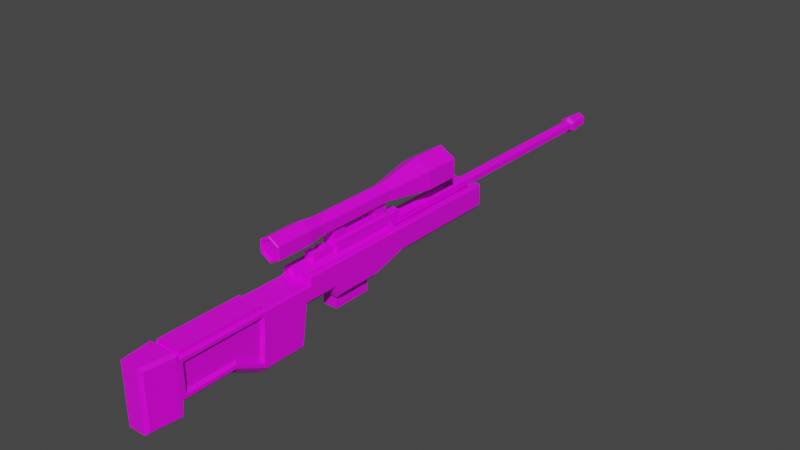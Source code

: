 # Source: Sniper.blend  (saved by Blender 2.91.10; exported with 4.5.12 LTS)
import bpy
from mathutils import Matrix  # noqa: F401  (used for matrix-valued properties, if any)

bpy.ops.wm.read_factory_settings(use_empty=True)
scene = bpy.context.scene
scene.name = 'Scene'

# ---- collections
col_collection = bpy.data.collections.new('Collection'); scene.collection.children.link(col_collection)

# ---- images (referenced by path relative to the original .blend; pixels are not part of the script)
import os
ASSET_DIR = os.environ.get("B2B_ASSET_DIR", "")  # directory of the original .blend (textures are referenced by path, not embedded)
HERE = os.path.dirname(os.path.abspath(__file__))  # packed textures are extracted next to this script under _unpacked/

def load_image(name, relpath, width, height, colorspace="sRGB"):
    """Load a texture the original file referenced (path relative to the .blend, or extracted next to this script)."""
    p = next((c for c in (os.path.join(HERE, relpath), os.path.join(ASSET_DIR, relpath)) if relpath and os.path.exists(c)), "")
    if p:
        img = bpy.data.images.load(p, check_existing=True)
        img.name = name
    else:  # same state as the original file: an image datablock whose file is absent (Cycles renders it pink)
        img = bpy.data.images.new(name, width, height)
        img.source = "FILE"
        img.filepath = "//" + (relpath or name)
    img.colorspace_settings.name = colorspace
    return img
img_green_team_png = load_image('green_team.png', 'green_team.png', 1024, 1024, 'sRGB')

# ---- materials (node trees are filled in below, after node groups)
mat_material = bpy.data.materials.new('Material')
mat_material.alpha_threshold = 0.0
mat_material.use_transparent_shadow = False
mat_material.line_color = (0.0, 0.0, 0.0, 1.0)

# ---- material node trees
mat_material.use_nodes = True; mat_material.node_tree.nodes.clear()
_N = mat_material.node_tree.nodes; _L = mat_material.node_tree.links
n0 = _N.new('ShaderNodeOutputMaterial'); n0.name = 'Material Output'; n0.location = (300, 300)
n1 = _N.new('ShaderNodeBsdfPrincipled'); n1.name = 'Principled BSDF'; n1.location = (10, 300)
n1.distribution = 'GGX'
n1.subsurface_method = 'BURLEY'
n1.inputs[2].default_value = 0.4
n1.inputs[3].default_value = 1.45
n1.inputs[27].default_value = (0.0, 0.0, 0.0, 1.0)
n1.inputs[28].default_value = 1.0
n2 = _N.new('ShaderNodeTexImage'); n2.name = 'Image Texture'; n2.location = (-280, 280)
n2.image = img_green_team_png
_L.new(n1.outputs[0], n0.inputs[0])
_L.new(n2.outputs[0], n1.inputs[0])
n0.is_active_output = True

# ---- world
world_world = bpy.data.worlds.new('World'); scene.world = world_world
world_world.use_nodes = True; world_world.node_tree.nodes.clear()
_N = world_world.node_tree.nodes; _L = world_world.node_tree.links
n0 = _N.new('ShaderNodeOutputWorld'); n0.name = 'World Output'; n0.location = (300, 300)
n1 = _N.new('ShaderNodeBackground'); n1.name = 'Background'; n1.location = (10, 300)
n1.inputs[0].default_value = (0.05088, 0.05088, 0.05088, 1.0)
_L.new(n1.outputs[0], n0.inputs[0])
n0.is_active_output = True
world_world.color = (0.05088, 0.05088, 0.05088)
world_world.use_sun_shadow = False
world_world.sun_shadow_jitter_overblur = 0.0

# ---- meshes
me_cube = bpy.data.meshes.new('Cube')
me_cube.from_pydata([(0.0, 0.8539, 0.2591), (0.0, 0.8539, 0.08346), (0.0, 1.775, 0.08346), (0.0, -0.1116, 0.2591), (0.0, -0.1116, 0.08346), (0.0, 1.775, 0.2591), (0.0, 0.527, 0.001827), (0.0, 0.5507, 0.2591), (0.0, 0.1392, 0.08346), (0.0, 0.1392, 0.2591), (0.0, 0.2057, 0.001827), (0.0, 0.182, 0.2591), (0.1262, 1.775, 0.245), (0.1262, 0.8539, 0.245), (0.0, 1.775, 0.245), (0.0, -0.1116, 0.245), (0.1262, 0.5507, 0.2228), (0.1262, 0.1392, 0.245), (0.1262, 0.182, 0.2228), (0.1022, -1.197, 0.245), (0.1262, -1.195, 0.08346), (0.0, -1.197, 0.245), (0.0, -0.1602, -0.2552), (0.0, -1.221, -0.124), (0.0993, -0.771, 0.08346), (0.08416, 0.8539, 0.08346), (0.1022, -0.771, 0.245), (0.0, -0.7912, -0.124), (0.1022, -0.5266, 0.245), (0.0, -0.5344, -0.2552), (0.1262, -0.5026, 0.08346), (0.0, -0.5026, 0.245), (0.1262, -1.244, 0.08714), (0.0, -1.244, 0.2844), (0.0, -1.244, -0.1936), (0.0, -1.485, 0.08714), (0.0, -1.485, 0.2844), (0.0, -1.485, -0.1936), (0.0, -1.221, 0.245), (0.0, -0.5266, 0.245), (0.0, -0.771, 0.2737), (0.0, -1.197, 0.2737), (0.0, -0.5266, 0.2737), (0.1022, -0.771, 0.2737), (0.1022, -1.197, 0.2737), (0.1022, -0.5266, 0.2737), (0.04208, 0.8539, 0.08346), (0.04208, 0.8539, 0.2591), (0.08416, 0.8539, 0.3053), (0.04208, -0.1116, 0.08346), (0.08416, -0.1116, 0.08346), (0.04208, 1.775, 0.2591), (0.08416, 1.775, 0.3053), (0.08416, 1.775, 0.08346), (0.04208, 1.775, 0.08346), (0.08416, -0.1116, 0.3053), (0.04208, -0.1116, 0.2591), (0.04208, -0.1602, -0.2552), (0.08416, -0.1602, -0.2297), (0.04208, 0.5507, 0.2591), (0.08416, 0.5507, 0.3053), (0.06048, 0.527, 0.001827), (0.04208, 0.527, 0.001827), (0.04208, 0.1392, 0.2591), (0.08416, 0.1392, 0.3053), (0.08416, 0.1392, 0.08346), (0.04208, 0.1392, 0.08346), (0.06048, 0.2057, 0.001827), (0.04208, 0.2057, 0.001827), (0.04208, 0.182, 0.2591), (0.08416, 0.182, 0.3053), (0.08416, -0.1116, 0.245), (0.04208, -0.1116, 0.245), (0.04208, 1.775, 0.245), (0.08416, 1.775, 0.245), (0.08416, -1.221, 0.245), (0.04208, -1.221, 0.245), (0.04208, -1.221, -0.124), (0.08416, -1.221, -0.09843), (0.08416, -0.7912, -0.09843), (0.04208, -0.7912, -0.124), (0.04208, -0.5026, 0.245), (0.08416, -0.5026, 0.245), (0.08416, -0.5344, -0.2297), (0.04208, -0.5344, -0.2552), (0.08416, -1.244, 0.2844), (0.04208, -1.244, 0.2844), (0.04208, -1.244, -0.1936), (0.08416, -1.244, -0.1936), (0.04208, -1.485, 0.08714), (0.06777, -1.485, 0.08714), (0.06777, -1.485, 0.2844), (0.04208, -1.485, 0.2844), (0.04208, -1.485, -0.1936), (0.06777, -1.485, -0.1936), (0.06815, -1.197, 0.245), (0.03408, -1.197, 0.245), (0.03408, -0.5266, 0.245), (0.06815, -0.5266, 0.245), (0.03408, -0.771, 0.2737), (0.06815, -0.771, 0.2737), (0.06815, -1.197, 0.2737), (0.03408, -1.197, 0.2737), (0.03408, -0.5266, 0.2737), (0.06815, -0.5266, 0.2737), (0.04208, 0.5507, 0.001827), (0.0, 0.5507, 0.001827), (0.04208, 0.182, 0.001827), (0.0, 0.182, 0.001827), (0.08416, 0.5507, 0.001827), (0.08416, 0.182, 0.001827), (0.0, 0.527, -0.1078), (0.0, 0.2057, -0.1078), (0.04208, 0.527, -0.1078), (0.04208, 0.2057, -0.1078), (0.06048, 0.527, -0.1078), (0.06048, 0.2057, -0.1078), (0.0, 3.209, 0.3555), (0.0, 0.9098, 0.3555), (0.04145, 3.209, 0.3313), (0.04145, 0.9098, 0.3313), (0.04145, 3.209, 0.2829), (0.04145, 0.9098, 0.2829), (0.0, 3.209, 0.2586), (0.0, 0.9098, 0.2586), (0.0, 3.24, 0.3783), (0.06087, 3.24, 0.3427), (0.06087, 3.24, 0.2715), (0.0, 3.24, 0.2359), (0.0, 3.296, 0.3783), (0.06087, 3.296, 0.3427), (0.06087, 3.296, 0.2715), (0.0, 3.296, 0.2359), (0.0, 3.324, 0.369), (0.05296, 3.324, 0.338), (0.05296, 3.324, 0.2761), (0.0, 3.324, 0.2452), (0.0, 3.416, 0.3469), (0.03388, 3.416, 0.3271), (0.03388, 3.416, 0.2871), (0.0, 3.416, 0.2673), (0.0, 3.416, 0.369), (0.05296, 3.416, 0.338), (0.05296, 3.416, 0.2761), (0.0, 3.416, 0.2452), (0.0, 2.894, 0.3469), (0.0, 2.894, 0.2673), (0.03388, 2.894, 0.3271), (0.03388, 2.894, 0.2871), (0.04145, -0.09983, 0.3313), (0.0, -0.09983, 0.3555), (0.04145, -0.09983, 0.2829), (0.0, -0.09983, 0.2586), (0.04145, 0.01988, 0.3313), (0.0, 0.01988, 0.3555), (0.04145, 0.8051, 0.2829), (0.04145, 0.8574, 0.2829), (0.0, 0.8051, 0.2586), (0.0, 0.8574, 0.2586), (0.04145, 0.8574, 0.3313), (0.04145, 0.8051, 0.3313), (0.04145, 0.7527, 0.3313), (0.04145, 0.7004, 0.3313), (0.04145, 0.6481, 0.3313), (0.04145, 0.5957, 0.3313), (0.04145, 0.5434, 0.3313), (0.04145, 0.491, 0.3313), (0.04145, 0.4387, 0.3313), (0.04145, 0.3863, 0.3313), (0.04145, 0.334, 0.3313), (0.04145, 0.2816, 0.3313), (0.04145, 0.2293, 0.3313), (0.04145, 0.1769, 0.3313), (0.04145, 0.1246, 0.3313), (0.04145, 0.07223, 0.3313), (0.04145, 0.9098, 0.3803), (0.0, 0.9098, 0.3803), (0.04145, 0.07223, 0.3803), (0.04145, 0.01988, 0.3803), (0.0, 0.07223, 0.3803), (0.0, 0.01988, 0.3803), (0.04145, 0.8574, 0.3803), (0.04145, 0.8051, 0.3803), (0.04145, 0.7527, 0.3803), (0.04145, 0.2293, 0.3803), (0.04145, 0.1769, 0.3803), (0.04145, 0.1246, 0.3803), (0.0, 0.8574, 0.3803), (0.0, 0.8051, 0.3803), (0.0, 0.7527, 0.3803), (0.0, 0.7527, 0.5097), (0.04145, 0.2816, 0.5097), (0.04145, 0.334, 0.5097), (0.04145, 0.6481, 0.5097), (0.04145, 0.7004, 0.5097), (0.04145, 0.7527, 0.5097), (0.0, 0.6481, 0.5097), (0.0, 0.7004, 0.5097), (0.04145, 0.2293, 0.5097), (0.0, 0.2293, 0.3803), (0.0, 0.1769, 0.3803), (0.0, 0.1246, 0.3803), (0.04145, 0.9098, 0.391), (0.0, 0.9098, 0.391), (0.04145, 0.07223, 0.391), (0.04145, 0.01988, 0.391), (0.0, 0.07223, 0.391), (0.0, 0.01988, 0.391), (0.04145, 0.8574, 0.391), (0.04145, 0.8051, 0.391), (0.04145, 0.7527, 0.391), (0.04145, 0.1769, 0.391), (0.04145, 0.1246, 0.391), (0.0, 0.8574, 0.391), (0.0, 0.8051, 0.391), (0.0, 0.7527, 0.391), (0.0, 0.1769, 0.391), (0.0, 0.1246, 0.391), (0.04145, 0.7527, 0.4341), (0.04145, 0.7004, 0.4341), (0.04145, 0.6481, 0.4341), (0.04145, 0.5957, 0.4341), (0.04145, 0.5434, 0.4341), (0.04145, 0.491, 0.4341), (0.04145, 0.4387, 0.4341), (0.04145, 0.3863, 0.4341), (0.04145, 0.334, 0.4341), (0.04145, 0.2816, 0.4341), (0.04145, 0.2293, 0.4341), (0.0, 0.7527, 0.4341), (0.0, 0.6481, 0.4443), (0.0, 0.5957, 0.4443), (0.0, 0.5434, 0.4443), (0.0, 0.491, 0.4443), (0.0, 0.4387, 0.4443), (0.0, 0.3863, 0.4443), (0.0, 0.334, 0.4443), (0.0, 0.2293, 0.4341), (0.0, 0.334, 0.5097), (0.0, 0.2816, 0.5097), (0.0, 0.2293, 0.5097), (0.0, -0.09983, 0.231), (0.0, 0.7721, 0.6368), (0.08958, -0.09983, 0.2552), (0.06875, 0.7721, 0.5969), (0.08958, -0.09983, 0.3037), (0.06875, 0.7721, 0.5169), (0.08958, 0.01988, 0.3037), (0.0, 0.7721, 0.4771), (0.1288, 1.152, 0.6316), (0.0, 1.152, 0.7064), (0.1288, 1.152, 0.4822), (0.0, 1.152, 0.4075), (0.0, 0.09165, 0.6368), (0.0, 0.09165, 0.4771), (0.06875, 0.09165, 0.5969), (0.06875, 0.09165, 0.5169), (0.0, -0.04, 0.6561), (0.0, -0.04, 0.4577), (0.08537, -0.04, 0.6066), (0.08537, -0.04, 0.5073), (0.0, 0.7527, 0.4204), (0.04145, 0.491, 0.4204), (0.0, 0.2293, 0.4204), (0.04145, 0.4387, 0.4204), (0.04145, 0.7527, 0.4204), (0.04145, 0.6481, 0.4204), (0.04145, 0.5957, 0.4204), (0.04145, 0.5434, 0.4204), (0.04145, 0.2293, 0.4204), (0.04145, 0.2816, 0.4204), (0.04145, 0.7004, 0.4204), (0.04145, 0.334, 0.4204), (0.04145, 0.3863, 0.4204), (0.06137, 0.7527, 0.3313), (0.06137, 0.7004, 0.3313), (0.06137, 0.6481, 0.3313), (0.06137, 0.5957, 0.3313), (0.06137, 0.5434, 0.3313), (0.06137, 0.491, 0.3313), (0.06137, 0.4387, 0.3313), (0.06137, 0.3863, 0.3313), (0.06137, 0.334, 0.3313), (0.06137, 0.2816, 0.3313), (0.06137, 0.2293, 0.3313), (0.06137, 0.7004, 0.3803), (0.06137, 0.5957, 0.3803), (0.06137, 0.5434, 0.3803), (0.06137, 0.491, 0.3803), (0.06137, 0.4387, 0.3803), (0.06137, 0.3863, 0.3803), (0.06137, 0.334, 0.3803), (0.06137, 0.2816, 0.3803), (0.06137, 0.2293, 0.3803), (0.06137, 0.7527, 0.3803), (0.06137, 0.6481, 0.3803), (0.06137, 0.491, 0.4073), (0.06137, 0.4387, 0.4073), (0.06137, 0.6481, 0.4073), (0.06137, 0.5957, 0.4073), (0.06137, 0.5434, 0.4073), (0.06137, 0.2293, 0.4073), (0.06137, 0.2816, 0.4073), (0.06137, 0.7004, 0.4073), (0.06137, 0.334, 0.4073), (0.06137, 0.7527, 0.4073), (0.06137, 0.3863, 0.4073), (0.1121, 1.775, 0.3053), (0.1262, 1.775, 0.2912), (0.1121, -0.1116, 0.3053), (0.1262, -0.09741, 0.2912), (0.1262, 0.8539, 0.2912), (0.1121, 0.8539, 0.3053), (0.1121, 0.5507, 0.3053), (0.1262, 0.5507, 0.2912), (0.1262, 0.1392, 0.2912), (0.1121, 0.1392, 0.3053), (0.1262, 0.182, 0.2912), (0.1121, 0.182, 0.3053), (0.1121, -0.1116, 0.245), (0.1262, -0.09741, 0.2309), (0.0993, -1.175, 0.1851), (0.1121, -1.207, 0.245), (0.1121, -1.221, 0.245), (0.1262, -1.228, 0.2572), (0.1262, -0.771, 0.2051), (0.1121, -0.771, 0.245), (0.1121, -0.5026, 0.245), (0.0993, -0.5483, 0.1851), (0.1262, 1.775, 0.1272), (0.0848, 1.775, 0.08346), (0.1262, -0.1465, 0.1283), (0.0848, -0.1116, 0.08346), (0.1262, 0.8539, 0.1273), (0.0848, 0.8539, 0.08346), (0.1262, 0.5507, 0.04592), (0.0848, 0.5507, 0.001827), (0.0848, 0.1392, 0.08346), (0.1262, 0.1392, 0.1284), (0.1262, 0.182, 0.04629), (0.0848, 0.182, 0.001827), (0.1262, -0.1956, -0.1874), (0.0848, -0.1602, -0.2297), (0.0848, -1.221, -0.09843), (0.0993, -1.175, -0.0105), (0.1262, -1.231, -0.1387), (0.0848, -0.7912, -0.09843), (0.1262, -0.7803, -0.03042), (0.0848, -0.5344, -0.2297), (0.0993, -0.5688, -0.1161), (0.07209, -1.485, 0.2844), (0.09873, -1.462, 0.2608), (0.1026, -1.244, 0.2844), (0.1262, -1.244, 0.2608), (0.1262, -1.232, 0.264), (0.1262, -1.244, -0.17), (0.1026, -1.244, -0.1936), (0.1262, -1.238, -0.1706), (0.0721, -1.485, 0.08714), (0.09873, -1.462, 0.08714), (0.09873, -1.462, -0.17), (0.07209, -1.485, -0.1936), (0.1262, -1.221, 0.2309), (0.1262, -0.771, 0.2309), (0.1262, -0.5026, 0.2309), (0.1262, -0.5284, 0.08477), (0.1262, -1.221, 0.08346), (0.1262, -0.7865, -0.05624), (0.1262, -1.221, -0.05627), (0.1262, -0.53, -0.1873), (0.1262, -1.195, 0.2051), (0.0993, -0.771, 0.1851), (0.1262, -0.5284, 0.2051), (0.0993, -0.5483, 0.08578), (0.0993, -1.175, 0.08346), (0.0993, -0.7755, -0.01047), (0.1262, -1.195, -0.03045), (0.1262, -0.5519, -0.1472), (0.0, -0.3371, 0.6332), (0.0, -0.3294, 0.6561), (0.0, -0.3294, 0.4577), (0.0, -0.3371, 0.4806), (0.06559, -0.3371, 0.5952), (0.08537, -0.3294, 0.6066), (0.06559, -0.3371, 0.5187), (0.08537, -0.3294, 0.5073), (0.0, 1.438, 0.7064), (0.0, 1.451, 0.6737), (0.1006, 1.451, 0.6154), (0.1288, 1.438, 0.6316), (0.1006, 1.451, 0.4985), (0.1288, 1.438, 0.4822), (0.0, 1.451, 0.4401), (0.0, 1.438, 0.4075), (0.08958, 0.07223, 0.3037), (0.08958, 0.01988, 0.2552), (0.0, 0.01988, 0.231), (0.08958, 0.07223, 0.2552), (0.08958, 0.1246, 0.2552), (0.08958, 0.1769, 0.2552), (0.08958, 0.2293, 0.2552), (0.08958, 0.2816, 0.2552), (0.08958, 0.334, 0.2552), (0.08958, 0.3863, 0.2552), (0.08958, 0.4387, 0.2552), (0.08958, 0.491, 0.2552), (0.08958, 0.5434, 0.2552), (0.08958, 0.5957, 0.2552), (0.08958, 0.6481, 0.2552), (0.08958, 0.7004, 0.2552), (0.08958, 0.7527, 0.2552), (0.08958, 0.8051, 0.2552), (0.0, 0.07223, 0.231), (0.0, 0.1246, 0.231), (0.0, 0.1769, 0.231), (0.0, 0.2293, 0.231), (0.0, 0.2816, 0.231), (0.0, 0.334, 0.231), (0.0, 0.3863, 0.231), (0.0, 0.4387, 0.231), (0.0, 0.491, 0.231), (0.0, 0.5434, 0.231), (0.0, 0.5957, 0.231), (0.0, 0.6481, 0.231), (0.0, 0.7004, 0.231), (0.0, 0.7527, 0.231), (0.0, 0.8051, 0.231), (0.08958, 0.8051, 0.3037), (0.08958, 0.7527, 0.3037), (0.08958, 0.7004, 0.3037), (0.08958, 0.6481, 0.3037), (0.08958, 0.5957, 0.3037), (0.08958, 0.5434, 0.3037), (0.08958, 0.491, 0.3037), (0.08958, 0.4387, 0.3037), (0.08958, 0.3863, 0.3037), (0.08958, 0.334, 0.3037), (0.08958, 0.2816, 0.3037), (0.08958, 0.2293, 0.3037), (0.08958, 0.1769, 0.3037), (0.08958, 0.1246, 0.3037), (0.1154, 1.451, 0.6239), (0.0, 1.451, 0.6908), (0.1154, 1.451, 0.4899), (0.0, 1.451, 0.423), (0.0, 1.42, 0.4401), (0.0, 1.42, 0.6737), (0.1006, 1.42, 0.6154), (0.1006, 1.42, 0.4985), (0.0, -0.3371, 0.6472), (0.0777, -0.3371, 0.6022), (0.0777, -0.3371, 0.5117), (0.0, -0.3371, 0.4666), (0.0, -0.322, 0.6332), (0.0, -0.322, 0.4806), (0.06559, -0.322, 0.5952), (0.06559, -0.322, 0.5187)], [], [(313, 60, 70, 318), (47, 0, 7, 59), (50, 332, 342, 58), (338, 17, 320, 331), (319, 309, 55, 71), (316, 64, 55, 309), (74, 52, 307, 308, 12), (51, 5, 0, 47), (72, 56, 3, 15), (63, 9, 3, 56), (335, 16, 18, 339), (69, 11, 9, 63), (65, 337, 332, 50), (58, 342, 348, 83), (339, 18, 17, 338), (318, 70, 64, 316), (59, 7, 11, 69), (109, 336, 340, 110), (110, 340, 337, 65), (83, 348, 346, 79), (53, 330, 334, 25), (329, 12, 13, 333), (324, 323, 75, 85, 352, 354), (25, 334, 336, 109), (76, 38, 33, 86), (26, 28, 45, 43), (373, 328, 371, 24), (24, 374, 344, 375), (331, 30, 369, 341), (78, 343, 345, 357, 356, 88), (373, 24, 375, 349), (28, 26, 326, 327), (19, 26, 43, 44), (72, 15, 31, 81), (319, 71, 82, 327), (79, 346, 343, 78), (331, 320, 364, 30), (358, 350, 91, 90), (358, 90, 94, 361), (355, 32, 359, 360), (26, 19, 322, 326), (89, 35, 37, 93), (89, 92, 36, 35), (345, 368, 366, 32, 355, 357), (86, 33, 36, 92), (96, 21, 38, 76), (19, 95, 75, 323, 322), (98, 28, 327, 82), (99, 40, 41, 102), (103, 42, 40, 99), (95, 19, 44, 101), (97, 39, 42, 103), (28, 98, 104, 45), (98, 97, 103, 104), (21, 96, 102, 41), (96, 95, 101, 102), (45, 104, 100, 43), (104, 103, 99, 100), (43, 100, 101, 44), (100, 99, 102, 101), (39, 97, 81, 31), (97, 98, 82, 81), (88, 356, 361, 94), (95, 96, 76, 75), (32, 353, 351, 359), (85, 86, 92, 91), (34, 87, 93, 37), (87, 88, 94, 93), (366, 362, 324, 354, 353, 32), (90, 91, 92, 89), (90, 89, 93, 94), (22, 57, 84, 29), (57, 58, 83, 84), (333, 13, 16, 335), (71, 72, 81, 82), (29, 84, 80, 27), (84, 83, 79, 80), (4, 49, 57, 22), (49, 50, 58, 57), (27, 80, 77, 23), (80, 79, 78, 77), (24, 371, 321, 374), (75, 76, 86, 85), (2, 14, 73, 54), (54, 73, 74, 53), (23, 77, 87, 34), (77, 78, 88, 87), (16, 314, 317, 18), (60, 59, 69, 70), (62, 61, 115, 113), (61, 67, 116, 115), (108, 107, 66, 8), (107, 110, 65, 66), (18, 317, 315, 17), (70, 69, 63, 64), (1, 46, 105, 106), (46, 25, 109, 105), (17, 315, 310, 320), (64, 63, 56, 55), (312, 48, 60, 313), (71, 55, 56, 72), (12, 308, 311, 13), (52, 51, 47, 48), (14, 5, 51, 73), (73, 51, 52, 74), (8, 66, 49, 4), (66, 65, 50, 49), (2, 54, 46, 1), (54, 53, 25, 46), (13, 311, 314, 16), (48, 47, 59, 60), (62, 6, 106, 105), (10, 68, 107, 108), (61, 62, 105, 109), (68, 67, 110, 107), (67, 61, 109, 110), (111, 113, 114, 112), (113, 115, 116, 114), (6, 62, 113, 111), (67, 68, 114, 116), (68, 10, 112, 114), (117, 118, 120, 119), (119, 120, 122, 121), (121, 122, 124, 123), (119, 121, 127, 126), (126, 127, 131, 130), (117, 119, 126, 125), (121, 123, 128, 127), (130, 131, 135, 134), (127, 128, 132, 131), (125, 126, 130, 129), (133, 134, 142, 141), (129, 130, 134, 133), (131, 132, 136, 135), (139, 140, 146, 148), (134, 135, 143, 142), (135, 136, 144, 143), (138, 137, 141, 142), (139, 138, 142, 143), (140, 139, 143, 144), (145, 147, 148, 146), (137, 138, 147, 145), (138, 139, 148, 147), (149, 150, 152, 151), (153, 154, 150, 149), (174, 173, 186, 177), (122, 120, 159, 156), (156, 159, 160, 155), (151, 152, 241, 243), (168, 169, 436, 435), (149, 151, 243, 245), (167, 168, 435, 434), (157, 155, 411, 426), (166, 167, 434, 433), (153, 174, 177, 178), (160, 159, 181, 182), (173, 172, 185, 186), (159, 120, 175, 181), (172, 171, 184, 185), (169, 168, 281, 282), (184, 171, 284, 293), (273, 272, 304, 306), (168, 167, 280, 281), (120, 118, 176, 175), (267, 268, 300, 299), (262, 264, 297, 296), (154, 153, 178, 180), (161, 183, 294, 274), (167, 166, 279, 280), (266, 267, 299, 298), (124, 122, 156, 158), (158, 156, 155, 157), (165, 166, 433, 432), (164, 165, 432, 431), (153, 149, 245, 247), (163, 164, 431, 430), (162, 163, 430, 429), (161, 162, 429, 428), (174, 153, 247, 394), (160, 161, 428, 427), (173, 174, 394, 440), (172, 173, 440, 439), (171, 172, 439, 438), (155, 160, 427, 411), (170, 171, 438, 437), (169, 170, 437, 436), (178, 177, 204, 205), (182, 188, 214, 209), (181, 187, 188, 182), (175, 176, 203, 202), (262, 268, 222, 223), (263, 269, 228, 237), (268, 267, 221, 222), (267, 266, 220, 221), (269, 270, 227, 228), (265, 261, 229, 218), (266, 271, 219, 220), (270, 272, 226, 227), (271, 265, 218, 219), (272, 273, 225, 226), (184, 199, 200, 185), (177, 179, 206, 204), (186, 201, 179, 177), (161, 160, 182, 183), (269, 184, 293, 301), (204, 206, 207, 205), (202, 203, 213, 208), (209, 214, 215, 210), (211, 216, 217, 212), (189, 183, 210, 215), (180, 178, 205, 207), (186, 185, 211, 212), (181, 175, 202, 208), (185, 200, 216, 211), (201, 186, 212, 217), (183, 182, 209, 210), (187, 181, 208, 213), (230, 220, 193, 196), (227, 226, 192, 191), (220, 230, 231, 221), (221, 231, 232, 222), (222, 232, 233, 223), (223, 233, 234, 224), (224, 234, 235, 225), (225, 235, 236, 226), (220, 219, 194, 193), (226, 236, 238, 192), (264, 262, 223, 224), (273, 264, 224, 225), (195, 190, 197, 194), (194, 197, 196, 193), (192, 238, 239, 191), (191, 239, 240, 198), (228, 227, 191, 198), (237, 228, 198, 240), (218, 229, 190, 195), (219, 218, 195, 194), (389, 249, 251, 391), (391, 251, 252, 393), (395, 247, 245, 243), (386, 250, 249, 389), (244, 242, 253, 255), (242, 244, 249, 250), (244, 246, 251, 249), (246, 248, 252, 251), (256, 255, 259, 260), (246, 244, 255, 256), (248, 246, 256, 254), (254, 256, 260, 258), (255, 253, 257, 259), (259, 257, 379, 383), (260, 259, 383, 385), (258, 260, 385, 380), (264, 273, 306, 297), (166, 165, 278, 279), (270, 269, 301, 302), (165, 164, 277, 278), (183, 265, 305, 294), (164, 163, 276, 277), (183, 189, 261, 265), (271, 266, 298, 303), (171, 170, 283, 284), (163, 162, 275, 276), (199, 184, 269, 263), (272, 270, 302, 304), (284, 283, 292, 293), (283, 282, 291, 292), (282, 281, 290, 291), (281, 280, 289, 290), (280, 279, 288, 289), (279, 278, 287, 288), (278, 277, 286, 287), (277, 276, 295, 286), (276, 275, 285, 295), (275, 274, 294, 285), (290, 289, 297, 306), (289, 288, 296, 297), (291, 290, 306, 304), (285, 294, 305, 303), (292, 291, 304, 302), (295, 285, 303, 298), (293, 292, 302, 301), (286, 295, 298, 299), (287, 286, 299, 300), (288, 287, 300, 296), (265, 271, 303, 305), (162, 161, 274, 275), (268, 262, 296, 300), (170, 169, 282, 283), (362, 322, 323, 324), (312, 313, 314, 311), (316, 309, 310, 315), (307, 312, 311, 308), (318, 316, 315, 317), (313, 318, 317, 314), (309, 319, 320, 310), (364, 320, 319, 327), (362, 363, 326, 322), (363, 364, 327, 326), (307, 52, 48, 312), (343, 368, 345), (334, 330, 329, 333), (336, 334, 333, 335), (340, 336, 335, 339), (332, 337, 338, 331), (337, 340, 339, 338), (367, 368, 343, 346), (331, 341, 342, 332), (369, 367, 346, 348), (341, 369, 348, 342), (53, 74, 12, 329, 330), (352, 353, 354), (355, 356, 357), (352, 350, 351, 353), (350, 358, 359, 351), (360, 359, 358, 361), (361, 356, 355, 360), (352, 85, 91, 350), (370, 325, 363, 362), (325, 372, 364, 363), (372, 365, 30, 364), (20, 370, 362, 366), (347, 376, 368, 367), (377, 347, 367, 369), (365, 377, 369, 30), (376, 20, 366, 368), (321, 371, 325, 370), (371, 328, 372, 325), (328, 373, 365, 372), (374, 321, 370, 20), (375, 344, 376, 347), (349, 375, 347, 377), (373, 349, 377, 365), (344, 374, 20, 376), (383, 379, 449, 450), (385, 383, 450, 451), (380, 385, 451, 452), (384, 382, 455, 456), (386, 389, 441, 442), (389, 391, 443, 441), (391, 393, 444, 443), (390, 392, 445, 448), (396, 395, 243, 241), (412, 397, 395, 396), (397, 394, 247, 395), (411, 427, 428, 410), (410, 428, 429, 409), (409, 429, 430, 408), (408, 430, 431, 407), (407, 431, 432, 406), (406, 432, 433, 405), (405, 433, 434, 404), (404, 434, 435, 403), (403, 435, 436, 402), (402, 436, 437, 401), (401, 437, 438, 400), (400, 438, 439, 399), (399, 439, 440, 398), (398, 440, 394, 397), (426, 411, 410, 425), (425, 410, 409, 424), (424, 409, 408, 423), (423, 408, 407, 422), (422, 407, 406, 421), (421, 406, 405, 420), (420, 405, 404, 419), (419, 404, 403, 418), (418, 403, 402, 417), (417, 402, 401, 416), (416, 401, 400, 415), (415, 400, 399, 414), (414, 399, 398, 413), (413, 398, 397, 412), (388, 387, 442, 441), (390, 388, 441, 443), (392, 390, 443, 444), (446, 447, 448, 445), (387, 388, 447, 446), (388, 390, 448, 447), (378, 382, 450, 449), (382, 384, 451, 450), (384, 381, 452, 451), (455, 453, 454, 456), (381, 384, 456, 454), (382, 378, 453, 455)])
_uv = me_cube.uv_layers.new(name='UVMap')
_uv.uv.foreach_set('vector', [0.175, 0.4962, 0.175, 0.4962, 0.175, 0.4962, 0.175, 0.4962, 0.175, 0.4962, 0.175, 0.4962, 0.175, 0.4962, 0.175, 0.4962, 0.175, 0.4962, 0.175, 0.4962, 0.175, 0.4962, 0.175, 0.4962, 0.175, 0.4962, 0.175, 0.4962, 0.175, 0.4962, 0.175, 0.4962, 0.175, 0.4962, 0.175, 0.4962, 0.175, 0.4962, 0.175, 0.4962, 0.175, 0.4962, 0.175, 0.4962, 0.175, 0.4962, 0.175, 0.4962, 0.175, 0.4962, 0.175, 0.4962, 0.175, 0.4962, 0.175, 0.4962, 0.175, 0.4962, 0.175, 0.4962, 0.175, 0.4962, 0.175, 0.4962, 0.175, 0.4962, 0.175, 0.4962, 0.175, 0.4962, 0.175, 0.4962, 0.175, 0.4962, 0.175, 0.4962, 0.175, 0.4962, 0.175, 0.4962, 0.175, 0.4962, 0.175, 0.4962, 0.175, 0.4962, 0.175, 0.4962, 0.175, 0.4962, 0.175, 0.4962, 0.175, 0.4962, 0.175, 0.4962, 0.175, 0.4962, 0.175, 0.4962, 0.175, 0.4962, 0.175, 0.4962, 0.175, 0.4962, 0.175, 0.4962, 0.175, 0.4962, 0.175, 0.4962, 0.175, 0.4962, 0.175, 0.4962, 0.175, 0.4962, 0.175, 0.4962, 0.175, 0.4962, 0.175, 0.4962, 0.175, 0.4962, 0.175, 0.4962, 0.175, 0.4962, 0.175, 0.4962, 0.175, 0.4962, 0.175, 0.4962, 0.175, 0.4962, 0.175, 0.4962, 0.175, 0.4962, 0.175, 0.4962, 0.175, 0.4962, 0.175, 0.4962, 0.175, 0.4962, 0.175, 0.4962, 0.175, 0.4962, 0.175, 0.4962, 0.175, 0.4962, 0.175, 0.4962, 0.175, 0.4962, 0.175, 0.4962, 0.175, 0.4962, 0.175, 0.4962, 0.175, 0.4962, 0.175, 0.4962, 0.175, 0.4962, 0.175, 0.4962, 0.175, 0.4962, 0.175, 0.4962, 0.175, 0.4962, 0.175, 0.4962, 0.175, 0.4962, 0.175, 0.4962, 0.175, 0.4962, 0.175, 0.4962, 0.175, 0.4962, 0.175, 0.4962, 0.175, 0.4962, 0.175, 0.4962, 0.175, 0.4962, 0.175, 0.4962, 0.175, 0.4962, 0.825, 0.7112, 0.825, 0.7112, 0.825, 0.7112, 0.825, 0.7112, 0.1938, 0.2975, 0.1938, 0.2975, 0.1938, 0.2975, 0.1938, 0.2975, 0.1938, 0.2975, 0.1938, 0.2975, 0.1938, 0.2975, 0.1938, 0.2975, 0.175, 0.4962, 0.175, 0.4962, 0.175, 0.4962, 0.175, 0.4962, 0.175, 0.4962, 0.175, 0.4962, 0.175, 0.4962, 0.175, 0.4962, 0.175, 0.4962, 0.175, 0.4962, 0.1938, 0.2975, 0.1938, 0.2975, 0.1938, 0.2975, 0.1938, 0.2975, 0.175, 0.4962, 0.175, 0.4962, 0.175, 0.4962, 0.175, 0.4962, 0.825, 0.7112, 0.825, 0.7112, 0.825, 0.7112, 0.825, 0.7112, 0.175, 0.4962, 0.175, 0.4962, 0.175, 0.4962, 0.175, 0.4962, 0.175, 0.4962, 0.175, 0.4962, 0.175, 0.4962, 0.175, 0.4962, 0.175, 0.4962, 0.175, 0.4962, 0.175, 0.4962, 0.175, 0.4962, 0.175, 0.4962, 0.175, 0.4962, 0.175, 0.4962, 0.175, 0.4962, 0.175, 0.4962, 0.175, 0.4962, 0.175, 0.4962, 0.175, 0.4962, 0.175, 0.4962, 0.175, 0.4962, 0.175, 0.4962, 0.175, 0.4962, 0.175, 0.4962, 0.175, 0.4962, 0.175, 0.4962, 0.175, 0.4962, 0.175, 0.4962, 0.175, 0.4962, 0.175, 0.4962, 0.175, 0.4962, 0.175, 0.4962, 0.175, 0.4962, 0.175, 0.4962, 0.175, 0.4962, 0.175, 0.4962, 0.175, 0.4962, 0.175, 0.4962, 0.175, 0.4962, 0.175, 0.4962, 0.175, 0.4962, 0.175, 0.4962, 0.175, 0.4962, 0.175, 0.4962, 0.175, 0.4962, 0.175, 0.4962, 0.175, 0.4962, 0.175, 0.4962, 0.175, 0.4962, 0.175, 0.4962, 0.175, 0.4962, 0.175, 0.4962, 0.175, 0.4962, 0.175, 0.4962, 0.175, 0.4962, 0.175, 0.4962, 0.175, 0.4962, 0.175, 0.4962, 0.175, 0.4962, 0.175, 0.4962, 0.175, 0.4962, 0.175, 0.4962, 0.825, 0.7112, 0.825, 0.7112, 0.825, 0.7112, 0.825, 0.7112, 0.825, 0.7112, 0.825, 0.7112, 0.825, 0.7112, 0.825, 0.7112, 0.825, 0.7112, 0.825, 0.7112, 0.825, 0.7112, 0.825, 0.7112, 0.825, 0.7112, 0.825, 0.7112, 0.825, 0.7112, 0.825, 0.7112, 0.825, 0.7112, 0.825, 0.7112, 0.825, 0.7112, 0.825, 0.7112, 0.825, 0.7112, 0.825, 0.7112, 0.825, 0.7112, 0.825, 0.7112, 0.825, 0.7112, 0.825, 0.7112, 0.825, 0.7112, 0.825, 0.7112, 0.825, 0.7112, 0.825, 0.7112, 0.825, 0.7112, 0.825, 0.7112, 0.825, 0.7112, 0.825, 0.7112, 0.825, 0.7112, 0.825, 0.7112, 0.825, 0.7112, 0.825, 0.7112, 0.825, 0.7112, 0.825, 0.7112, 0.825, 0.7112, 0.825, 0.7112, 0.825, 0.7112, 0.825, 0.7112, 0.825, 0.7112, 0.825, 0.7112, 0.825, 0.7112, 0.825, 0.7112, 0.175, 0.4962, 0.175, 0.4962, 0.175, 0.4962, 0.175, 0.4962, 0.175, 0.4962, 0.175, 0.4962, 0.175, 0.4962, 0.175, 0.4962, 0.175, 0.4962, 0.175, 0.4962, 0.175, 0.4962, 0.175, 0.4962, 0.175, 0.4962, 0.175, 0.4962, 0.175, 0.4962, 0.175, 0.4962, 0.175, 0.4962, 0.175, 0.4962, 0.175, 0.4962, 0.175, 0.4962, 0.175, 0.4962, 0.175, 0.4962, 0.175, 0.4962, 0.175, 0.4962, 0.175, 0.4962, 0.175, 0.4962, 0.175, 0.4962, 0.175, 0.4962, 0.175, 0.4962, 0.175, 0.4962, 0.175, 0.4962, 0.175, 0.4962, 0.175, 0.4962, 0.175, 0.4962, 0.175, 0.4962, 0.175, 0.4962, 0.175, 0.4962, 0.175, 0.4962, 0.175, 0.4962, 0.175, 0.4962, 0.175, 0.4962, 0.175, 0.4962, 0.175, 0.4962, 0.175, 0.4962, 0.175, 0.4962, 0.175, 0.4962, 0.175, 0.4962, 0.175, 0.4962, 0.175, 0.4962, 0.175, 0.4962, 0.175, 0.4962, 0.175, 0.4962, 0.175, 0.4962, 0.175, 0.4962, 0.175, 0.4962, 0.175, 0.4962, 0.175, 0.4962, 0.175, 0.4962, 0.175, 0.4962, 0.175, 0.4962, 0.175, 0.4962, 0.175, 0.4962, 0.175, 0.4962, 0.175, 0.4962, 0.175, 0.4962, 0.175, 0.4962, 0.175, 0.4962, 0.175, 0.4962, 0.175, 0.4962, 0.175, 0.4962, 0.175, 0.4962, 0.175, 0.4962, 0.175, 0.4962, 0.175, 0.4962, 0.175, 0.4962, 0.175, 0.4962, 0.175, 0.4962, 0.175, 0.4962, 0.175, 0.4962, 0.175, 0.4962, 0.175, 0.4962, 0.175, 0.4962, 0.175, 0.4962, 0.175, 0.4962, 0.175, 0.4962, 0.175, 0.4962, 0.1938, 0.2975, 0.1938, 0.2975, 0.1938, 0.2975, 0.1938, 0.2975, 0.175, 0.4962, 0.175, 0.4962, 0.175, 0.4962, 0.175, 0.4962, 0.175, 0.4962, 0.175, 0.4962, 0.175, 0.4962, 0.175, 0.4962, 0.175, 0.4962, 0.175, 0.4962, 0.175, 0.4962, 0.175, 0.4962, 0.175, 0.4962, 0.175, 0.4962, 0.175, 0.4962, 0.175, 0.4962, 0.175, 0.4962, 0.175, 0.4962, 0.175, 0.4962, 0.175, 0.4962, 0.175, 0.4962, 0.175, 0.4962, 0.175, 0.4962, 0.175, 0.4962, 0.175, 0.4962, 0.175, 0.4962, 0.175, 0.4962, 0.175, 0.4962, 0.8562, 0.8687, 0.8562, 0.8687, 0.8562, 0.8687, 0.8562, 0.8687, 0.8562, 0.8687, 0.8562, 0.8687, 0.8562, 0.8687, 0.8562, 0.8687, 0.175, 0.4962, 0.175, 0.4962, 0.175, 0.4962, 0.175, 0.4962, 0.175, 0.4962, 0.175, 0.4962, 0.175, 0.4962, 0.175, 0.4962, 0.175, 0.4962, 0.175, 0.4962, 0.175, 0.4962, 0.175, 0.4962, 0.175, 0.4962, 0.175, 0.4962, 0.175, 0.4962, 0.175, 0.4962, 0.175, 0.4962, 0.175, 0.4962, 0.175, 0.4962, 0.175, 0.4962, 0.175, 0.4962, 0.175, 0.4962, 0.175, 0.4962, 0.175, 0.4962, 0.175, 0.4962, 0.175, 0.4962, 0.175, 0.4962, 0.175, 0.4962, 0.175, 0.4962, 0.175, 0.4962, 0.175, 0.4962, 0.175, 0.4962, 0.175, 0.4962, 0.175, 0.4962, 0.175, 0.4962, 0.175, 0.4962, 0.175, 0.4962, 0.175, 0.4962, 0.175, 0.4962, 0.175, 0.4962, 0.175, 0.4962, 0.175, 0.4962, 0.175, 0.4962, 0.175, 0.4962, 0.175, 0.4962, 0.175, 0.4962, 0.175, 0.4962, 0.175, 0.4962, 0.175, 0.4962, 0.175, 0.4962, 0.175, 0.4962, 0.175, 0.4962, 0.175, 0.4962, 0.175, 0.4962, 0.175, 0.4962, 0.175, 0.4962, 0.175, 0.4962, 0.175, 0.4962, 0.175, 0.4962, 0.175, 0.4962, 0.175, 0.4962, 0.175, 0.4962, 0.175, 0.4962, 0.175, 0.4962, 0.175, 0.4962, 0.175, 0.4962, 0.175, 0.4962, 0.175, 0.4962, 0.175, 0.4962, 0.175, 0.4962, 0.175, 0.4962, 0.175, 0.4962, 0.175, 0.4962, 0.175, 0.4962, 0.175, 0.4962, 0.175, 0.4962, 0.175, 0.4962, 0.175, 0.4962, 0.175, 0.4962, 0.175, 0.4962, 0.175, 0.4962, 0.175, 0.4962, 0.175, 0.4962, 0.175, 0.4962, 0.175, 0.4962, 0.175, 0.4962, 0.175, 0.4962, 0.175, 0.4962, 0.175, 0.4962, 0.175, 0.4962, 0.175, 0.4962, 0.175, 0.4962, 0.175, 0.4962, 0.175, 0.4962, 0.175, 0.4962, 0.175, 0.4962, 0.175, 0.4962, 0.175, 0.4962, 0.175, 0.4962, 0.175, 0.4962, 0.8562, 0.8687, 0.8562, 0.8687, 0.8562, 0.8687, 0.8562, 0.8687, 0.8562, 0.8687, 0.8562, 0.8687, 0.8562, 0.8687, 0.8562, 0.8687, 0.8562, 0.8687, 0.8562, 0.8687, 0.8562, 0.8687, 0.8562, 0.8687, 0.8562, 0.8687, 0.8562, 0.8687, 0.8562, 0.8687, 0.8562, 0.8687, 0.8562, 0.8687, 0.8562, 0.8687, 0.8562, 0.8687, 0.8562, 0.8687, 0.8646, 0.8737, 0.8646, 0.8737, 0.8646, 0.8737, 0.8646, 0.8737, 0.8646, 0.8737, 0.8646, 0.8737, 0.8646, 0.8737, 0.8646, 0.8737, 0.8646, 0.8737, 0.8646, 0.8737, 0.8646, 0.8737, 0.8646, 0.8737, 0.8646, 0.8737, 0.8646, 0.8737, 0.8646, 0.8737, 0.8646, 0.8737, 0.8646, 0.8737, 0.8646, 0.8737, 0.8646, 0.8737, 0.8646, 0.8737, 0.8646, 0.8737, 0.8646, 0.8737, 0.8646, 0.8737, 0.8646, 0.8737, 0.8646, 0.8737, 0.8646, 0.8737, 0.8646, 0.8737, 0.8646, 0.8737, 0.8646, 0.8737, 0.8646, 0.8737, 0.8646, 0.8737, 0.8646, 0.8737, 0.8646, 0.8737, 0.8646, 0.8737, 0.8646, 0.8737, 0.8646, 0.8737, 0.8646, 0.8737, 0.8646, 0.8737, 0.8646, 0.8737, 0.8646, 0.8737, 0.8646, 0.8737, 0.8646, 0.8737, 0.8646, 0.8737, 0.8646, 0.8737, 0.8646, 0.8737, 0.8646, 0.8737, 0.8646, 0.8737, 0.8646, 0.8737, 0.8646, 0.8737, 0.8646, 0.8737, 0.8646, 0.8737, 0.8646, 0.8737, 0.8646, 0.8737, 0.8646, 0.8737, 0.8646, 0.8737, 0.8646, 0.8737, 0.8646, 0.8737, 0.8646, 0.8737, 0.8646, 0.8737, 0.8646, 0.8737, 0.8646, 0.8737, 0.8646, 0.8737, 0.8646, 0.8737, 0.8646, 0.8737, 0.8646, 0.8737, 0.8646, 0.8737, 0.8646, 0.8737, 0.8646, 0.8737, 0.8646, 0.8737, 0.8646, 0.8737, 0.8646, 0.8737, 0.8646, 0.8737, 0.8646, 0.8737, 0.8646, 0.8737, 0.8646, 0.8737, 0.8646, 0.8737, 0.8646, 0.8737, 0.8646, 0.8737, 0.8646, 0.8737, 0.8646, 0.8737, 0.8646, 0.8737, 0.8646, 0.8737, 0.8646, 0.8737, 0.8646, 0.8737, 0.8646, 0.8737, 0.8646, 0.8737, 0.8646, 0.8737, 0.8646, 0.8737, 0.8646, 0.8737, 0.8646, 0.8737, 0.8646, 0.8737, 0.8646, 0.8737, 0.8646, 0.8737, 0.8646, 0.8737, 0.8646, 0.8737, 0.8646, 0.8737, 0.8646, 0.8737, 0.8646, 0.8737, 0.8646, 0.8737, 0.8646, 0.8737, 0.8646, 0.8737, 0.8646, 0.8737, 0.8646, 0.8737, 0.8646, 0.8737, 0.8646, 0.8737, 0.8646, 0.8737, 0.8646, 0.8737, 0.8646, 0.8737, 0.8646, 0.8737, 0.8646, 0.8737, 0.8646, 0.8737, 0.8646, 0.8737, 0.8646, 0.8737, 0.8646, 0.8737, 0.8646, 0.8737, 0.8646, 0.8737, 0.8646, 0.8737, 0.8646, 0.8737, 0.8646, 0.8737, 0.8646, 0.8737, 0.8646, 0.8737, 0.8646, 0.8737, 0.8646, 0.8737, 0.8646, 0.8737, 0.8646, 0.8737, 0.8646, 0.8737, 0.8646, 0.8737, 0.8646, 0.8737, 0.8646, 0.8737, 0.8646, 0.8737, 0.8646, 0.8737, 0.8646, 0.8737, 0.8646, 0.8737, 0.8646, 0.8737, 0.8646, 0.8737, 0.8646, 0.8737, 0.8646, 0.8737, 0.8646, 0.8737, 0.8646, 0.8737, 0.8646, 0.8737, 0.8646, 0.8737, 0.8646, 0.8737, 0.8646, 0.8737, 0.8646, 0.8737, 0.8646, 0.8737, 0.8646, 0.8737, 0.8646, 0.8737, 0.8646, 0.8737, 0.8646, 0.8737, 0.8646, 0.8737, 0.8646, 0.8737, 0.8646, 0.8737, 0.8646, 0.8737, 0.8646, 0.8737, 0.8646, 0.8737, 0.8646, 0.8737, 0.8646, 0.8737, 0.8646, 0.8737, 0.8646, 0.8737, 0.8646, 0.8737, 0.8646, 0.8737, 0.8646, 0.8737, 0.8646, 0.8737, 0.8646, 0.8737, 0.8646, 0.8737, 0.8646, 0.8737, 0.8646, 0.8737, 0.8646, 0.8737, 0.8646, 0.8737, 0.8646, 0.8737, 0.8646, 0.8737, 0.8646, 0.8737, 0.8646, 0.8737, 0.8646, 0.8737, 0.8646, 0.8737, 0.8646, 0.8737, 0.8646, 0.8737, 0.8646, 0.8737, 0.8646, 0.8737, 0.8646, 0.8737, 0.8646, 0.8737, 0.8646, 0.8737, 0.8646, 0.8737, 0.8646, 0.8737, 0.8646, 0.8737, 0.8646, 0.8737, 0.8646, 0.8737, 0.8646, 0.8737, 0.8646, 0.8737, 0.8646, 0.8737, 0.8646, 0.8737, 0.8646, 0.8737, 0.8646, 0.8737, 0.8646, 0.8737, 0.8646, 0.8737, 0.8646, 0.8737, 0.8646, 0.8737, 0.8646, 0.8737, 0.8646, 0.8737, 0.8646, 0.8737, 0.8646, 0.8737, 0.8646, 0.8737, 0.8646, 0.8737, 0.8646, 0.8737, 0.8646, 0.8737, 0.8646, 0.8737, 0.8646, 0.8737, 0.8646, 0.8737, 0.8646, 0.8737, 0.8646, 0.8737, 0.8646, 0.8737, 0.8646, 0.8737, 0.8646, 0.8737, 0.8646, 0.8737, 0.8646, 0.8737, 0.8646, 0.8737, 0.8646, 0.8737, 0.8646, 0.8737, 0.8646, 0.8737, 0.8646, 0.8737, 0.8646, 0.8737, 0.8646, 0.8737, 0.8646, 0.8737, 0.8646, 0.8737, 0.8646, 0.8737, 0.8646, 0.8737, 0.8646, 0.8737, 0.8646, 0.8737, 0.8646, 0.8737, 0.8646, 0.8737, 0.8646, 0.8737, 0.8646, 0.8737, 0.8646, 0.8737, 0.8646, 0.8737, 0.8646, 0.8737, 0.8646, 0.8737, 0.8646, 0.8737, 0.8646, 0.8737, 0.8646, 0.8737, 0.8646, 0.8737, 0.8646, 0.8737, 0.8646, 0.8737, 0.8646, 0.8737, 0.8646, 0.8737, 0.8646, 0.8737, 0.8646, 0.8737, 0.8646, 0.8737, 0.8646, 0.8737, 0.8646, 0.8737, 0.8646, 0.8737, 0.8646, 0.8737, 0.8646, 0.8737, 0.8646, 0.8737, 0.8646, 0.8737, 0.8646, 0.8737, 0.8646, 0.8737, 0.8646, 0.8737, 0.8646, 0.8737, 0.8646, 0.8737, 0.8646, 0.8737, 0.8646, 0.8737, 0.8646, 0.8737, 0.8646, 0.8737, 0.8646, 0.8737, 0.8646, 0.8737, 0.8646, 0.8737, 0.8646, 0.8737, 0.8646, 0.8737, 0.8646, 0.8737, 0.8646, 0.8737, 0.8646, 0.8737, 0.8646, 0.8737, 0.8646, 0.8737, 0.8646, 0.8737, 0.8646, 0.8737, 0.8646, 0.8737, 0.8646, 0.8737, 0.8646, 0.8737, 0.8646, 0.8737, 0.8646, 0.8737, 0.8646, 0.8737, 0.8646, 0.8737, 0.8646, 0.8737, 0.8646, 0.8737, 0.8646, 0.8737, 0.8646, 0.8737, 0.8646, 0.8737, 0.8646, 0.8737, 0.8646, 0.8737, 0.8646, 0.8737, 0.8646, 0.8737, 0.8646, 0.8737, 0.8646, 0.8737, 0.8646, 0.8737, 0.8646, 0.8737, 0.8646, 0.8737, 0.8646, 0.8737, 0.8646, 0.8737, 0.8646, 0.8737, 0.8646, 0.8737, 0.8646, 0.8737, 0.8646, 0.8737, 0.8646, 0.8737, 0.8646, 0.8737, 0.8646, 0.8737, 0.8646, 0.8737, 0.8646, 0.8737, 0.8646, 0.8737, 0.8646, 0.8737, 0.8646, 0.8737, 0.8646, 0.8737, 0.8646, 0.8737, 0.8646, 0.8737, 0.8646, 0.8737, 0.8646, 0.8737, 0.8646, 0.8737, 0.8646, 0.8737, 0.8646, 0.8737, 0.8646, 0.8737, 0.8646, 0.8737, 0.8646, 0.8737, 0.8646, 0.8737, 0.8646, 0.8737, 0.8646, 0.8737, 0.8646, 0.8737, 0.8646, 0.8737, 0.8646, 0.8737, 0.8646, 0.8737, 0.8646, 0.8737, 0.8646, 0.8737, 0.8646, 0.8737, 0.8646, 0.8737, 0.8646, 0.8737, 0.8646, 0.8737, 0.8646, 0.8737, 0.8646, 0.8737, 0.8646, 0.8737, 0.8646, 0.8737, 0.8646, 0.8737, 0.8646, 0.8737, 0.8646, 0.8737, 0.8646, 0.8737, 0.8646, 0.8737, 0.8646, 0.8737, 0.8646, 0.8737, 0.8646, 0.8737, 0.8646, 0.8737, 0.8646, 0.8737, 0.8646, 0.8737, 0.8646, 0.8737, 0.8646, 0.8737, 0.8646, 0.8737, 0.8646, 0.8737, 0.8646, 0.8737, 0.8646, 0.8737, 0.8646, 0.8737, 0.8646, 0.8737, 0.8646, 0.8737, 0.8646, 0.8737, 0.8646, 0.8737, 0.8646, 0.8737, 0.8646, 0.8737, 0.8646, 0.8737, 0.8646, 0.8737, 0.8646, 0.8737, 0.8646, 0.8737, 0.8646, 0.8737, 0.8646, 0.8737, 0.8646, 0.8737, 0.8646, 0.8737, 0.8646, 0.8737, 0.8646, 0.8737, 0.8646, 0.8737, 0.8646, 0.8737, 0.8646, 0.8737, 0.8646, 0.8737, 0.8646, 0.8737, 0.8646, 0.8737, 0.8646, 0.8737, 0.8646, 0.8737, 0.8646, 0.8737, 0.8646, 0.8737, 0.8646, 0.8737, 0.8646, 0.8737, 0.8646, 0.8737, 0.8646, 0.8737, 0.8646, 0.8737, 0.8646, 0.8737, 0.8646, 0.8737, 0.8646, 0.8737, 0.8646, 0.8737, 0.8646, 0.8737, 0.8646, 0.8737, 0.8646, 0.8737, 0.8646, 0.8737, 0.8646, 0.8737, 0.8646, 0.8737, 0.8646, 0.8737, 0.8646, 0.8737, 0.8646, 0.8737, 0.8646, 0.8737, 0.8646, 0.8737, 0.8646, 0.8737, 0.8646, 0.8737, 0.8646, 0.8737, 0.8646, 0.8737, 0.8646, 0.8737, 0.8646, 0.8737, 0.8646, 0.8737, 0.8646, 0.8737, 0.8646, 0.8737, 0.8646, 0.8737, 0.8646, 0.8737, 0.8646, 0.8737, 0.8646, 0.8737, 0.8646, 0.8737, 0.8646, 0.8737, 0.8646, 0.8737, 0.8646, 0.8737, 0.8646, 0.8737, 0.8646, 0.8737, 0.8646, 0.8737, 0.8646, 0.8737, 0.8646, 0.8737, 0.8646, 0.8737, 0.8646, 0.8737, 0.8646, 0.8737, 0.8646, 0.8737, 0.8646, 0.8737, 0.8646, 0.8737, 0.8646, 0.8737, 0.8646, 0.8737, 0.8646, 0.8737, 0.8646, 0.8737, 0.8646, 0.8737, 0.8646, 0.8737, 0.8646, 0.8737, 0.8646, 0.8737, 0.8646, 0.8737, 0.8646, 0.8737, 0.8646, 0.8737, 0.8646, 0.8737, 0.8646, 0.8737, 0.8646, 0.8737, 0.8646, 0.8737, 0.8646, 0.8737, 0.8646, 0.8737, 0.8646, 0.8737, 0.8646, 0.8737, 0.8646, 0.8737, 0.8646, 0.8737, 0.8646, 0.8737, 0.8646, 0.8737, 0.8646, 0.8737, 0.8646, 0.8737, 0.8646, 0.8737, 0.8646, 0.8737, 0.8646, 0.8737, 0.8646, 0.8737, 0.8646, 0.8737, 0.8646, 0.8737, 0.8646, 0.8737, 0.8646, 0.8737, 0.8646, 0.8737, 0.7729, 0.6837, 0.7729, 0.6837, 0.7729, 0.6837, 0.7729, 0.6837, 0.7729, 0.6837, 0.7729, 0.6837, 0.7729, 0.6837, 0.7729, 0.6837, 0.8646, 0.8737, 0.8646, 0.8737, 0.8646, 0.8737, 0.8646, 0.8737, 0.7729, 0.6837, 0.7729, 0.6837, 0.7729, 0.6837, 0.7729, 0.6837, 0.7729, 0.6837, 0.7729, 0.6837, 0.7729, 0.6837, 0.7729, 0.6837, 0.7729, 0.6837, 0.7729, 0.6837, 0.7729, 0.6837, 0.7729, 0.6837, 0.7729, 0.6837, 0.7729, 0.6837, 0.7729, 0.6837, 0.7729, 0.6837, 0.7729, 0.6837, 0.7729, 0.6837, 0.7729, 0.6837, 0.7729, 0.6837, 0.7729, 0.6837, 0.7729, 0.6837, 0.7729, 0.6837, 0.7729, 0.6837, 0.7729, 0.6837, 0.7729, 0.6837, 0.7729, 0.6837, 0.7729, 0.6837, 0.7729, 0.6837, 0.7729, 0.6837, 0.7729, 0.6837, 0.7729, 0.6837, 0.7729, 0.6837, 0.7729, 0.6837, 0.7729, 0.6837, 0.7729, 0.6837, 0.7729, 0.6837, 0.7729, 0.6837, 0.7729, 0.6837, 0.7729, 0.6837, 0.7729, 0.6837, 0.7729, 0.6837, 0.7729, 0.6837, 0.7729, 0.6837, 0.7729, 0.6837, 0.7729, 0.6837, 0.7729, 0.6837, 0.7729, 0.6837, 0.7729, 0.6837, 0.7729, 0.6837, 0.7729, 0.6837, 0.7729, 0.6837, 0.8646, 0.8737, 0.8646, 0.8737, 0.8646, 0.8737, 0.8646, 0.8737, 0.8646, 0.8737, 0.8646, 0.8737, 0.8646, 0.8737, 0.8646, 0.8737, 0.8646, 0.8737, 0.8646, 0.8737, 0.8646, 0.8737, 0.8646, 0.8737, 0.8646, 0.8737, 0.8646, 0.8737, 0.8646, 0.8737, 0.8646, 0.8737, 0.8646, 0.8737, 0.8646, 0.8737, 0.8646, 0.8737, 0.8646, 0.8737, 0.8646, 0.8737, 0.8646, 0.8737, 0.8646, 0.8737, 0.8646, 0.8737, 0.8646, 0.8737, 0.8646, 0.8737, 0.8646, 0.8737, 0.8646, 0.8737, 0.8646, 0.8737, 0.8646, 0.8737, 0.8646, 0.8737, 0.8646, 0.8737, 0.8646, 0.8737, 0.8646, 0.8737, 0.8646, 0.8737, 0.8646, 0.8737, 0.8646, 0.8737, 0.8646, 0.8737, 0.8646, 0.8737, 0.8646, 0.8737, 0.8646, 0.8737, 0.8646, 0.8737, 0.8646, 0.8737, 0.8646, 0.8737, 0.8646, 0.8737, 0.8646, 0.8737, 0.8646, 0.8737, 0.8646, 0.8737, 0.8646, 0.8737, 0.8646, 0.8737, 0.8646, 0.8737, 0.8646, 0.8737, 0.8646, 0.8737, 0.8646, 0.8737, 0.8646, 0.8737, 0.8646, 0.8737, 0.8646, 0.8737, 0.8646, 0.8737, 0.8646, 0.8737, 0.8646, 0.8737, 0.8646, 0.8737, 0.8646, 0.8737, 0.8646, 0.8737, 0.8646, 0.8737, 0.8646, 0.8737, 0.8646, 0.8737, 0.8646, 0.8737, 0.8646, 0.8737, 0.8646, 0.8737, 0.8646, 0.8737, 0.8646, 0.8737, 0.8646, 0.8737, 0.8646, 0.8737, 0.8646, 0.8737, 0.8646, 0.8737, 0.8646, 0.8737, 0.8646, 0.8737, 0.8646, 0.8737, 0.8646, 0.8737, 0.8646, 0.8737, 0.8646, 0.8737, 0.8646, 0.8737, 0.8646, 0.8737, 0.8646, 0.8737, 0.8646, 0.8737, 0.8646, 0.8737, 0.8646, 0.8737, 0.8646, 0.8737, 0.8646, 0.8737, 0.8646, 0.8737, 0.8646, 0.8737, 0.8646, 0.8737, 0.8646, 0.8737, 0.8646, 0.8737, 0.8646, 0.8737, 0.8646, 0.8737, 0.8646, 0.8737, 0.8646, 0.8737, 0.8646, 0.8737, 0.8646, 0.8737, 0.8646, 0.8737, 0.8646, 0.8737, 0.8646, 0.8737, 0.8646, 0.8737, 0.8646, 0.8737, 0.8646, 0.8737, 0.8646, 0.8737, 0.8646, 0.8737, 0.8646, 0.8737, 0.8646, 0.8737, 0.8646, 0.8737, 0.8646, 0.8737, 0.8646, 0.8737, 0.8646, 0.8737, 0.8646, 0.8737, 0.8646, 0.8737, 0.8646, 0.8737, 0.8646, 0.8737, 0.8646, 0.8737, 0.8646, 0.8737, 0.8646, 0.8737, 0.8646, 0.8737, 0.8646, 0.8737, 0.8646, 0.8737, 0.8646, 0.8737, 0.8646, 0.8737, 0.8646, 0.8737, 0.8646, 0.8737, 0.8646, 0.8737, 0.8646, 0.8737, 0.8646, 0.8737, 0.8646, 0.8737, 0.8646, 0.8737, 0.8646, 0.8737, 0.8646, 0.8737, 0.8646, 0.8737, 0.8646, 0.8737, 0.8646, 0.8737, 0.8646, 0.8737, 0.8646, 0.8737, 0.8646, 0.8737, 0.8646, 0.8737, 0.8646, 0.8737, 0.8646, 0.8737, 0.175, 0.4962, 0.175, 0.4962, 0.175, 0.4962, 0.175, 0.4962, 0.175, 0.4962, 0.175, 0.4962, 0.175, 0.4962, 0.175, 0.4962, 0.175, 0.4962, 0.175, 0.4962, 0.175, 0.4962, 0.175, 0.4962, 0.175, 0.4962, 0.175, 0.4962, 0.175, 0.4962, 0.175, 0.4962, 0.175, 0.4962, 0.175, 0.4962, 0.175, 0.4962, 0.175, 0.4962, 0.175, 0.4962, 0.175, 0.4962, 0.175, 0.4962, 0.175, 0.4962, 0.175, 0.4962, 0.175, 0.4962, 0.175, 0.4962, 0.175, 0.4962, 0.175, 0.4962, 0.175, 0.4962, 0.175, 0.4962, 0.175, 0.4962, 0.175, 0.4962, 0.175, 0.4962, 0.175, 0.4962, 0.175, 0.4962, 0.175, 0.4962, 0.175, 0.4962, 0.175, 0.4962, 0.175, 0.4962, 0.175, 0.4962, 0.175, 0.4962, 0.175, 0.4962, 0.175, 0.4962, 0.175, 0.4962, 0.175, 0.4962, 0.175, 0.4962, 0.175, 0.4962, 0.175, 0.4962, 0.175, 0.4962, 0.175, 0.4962, 0.175, 0.4962, 0.175, 0.4962, 0.175, 0.4962, 0.175, 0.4962, 0.175, 0.4962, 0.175, 0.4962, 0.175, 0.4962, 0.175, 0.4962, 0.175, 0.4962, 0.175, 0.4962, 0.175, 0.4962, 0.175, 0.4962, 0.175, 0.4962, 0.175, 0.4962, 0.175, 0.4962, 0.175, 0.4962, 0.175, 0.4962, 0.175, 0.4962, 0.175, 0.4962, 0.175, 0.4962, 0.175, 0.4962, 0.175, 0.4962, 0.175, 0.4962, 0.175, 0.4962, 0.175, 0.4962, 0.175, 0.4962, 0.175, 0.4962, 0.175, 0.4962, 0.175, 0.4962, 0.175, 0.4962, 0.175, 0.4962, 0.175, 0.4962, 0.175, 0.4962, 0.175, 0.4962, 0.175, 0.4962, 0.175, 0.4962, 0.175, 0.4962, 0.175, 0.4962, 0.175, 0.4962, 0.175, 0.4962, 0.175, 0.4962, 0.175, 0.4962, 0.175, 0.4962, 0.175, 0.4962, 0.175, 0.4962, 0.175, 0.4962, 0.175, 0.4962, 0.175, 0.4962, 0.175, 0.4962, 0.175, 0.4962, 0.175, 0.4962, 0.175, 0.4962, 0.175, 0.4962, 0.175, 0.4962, 0.175, 0.4962, 0.175, 0.4962, 0.175, 0.4962, 0.175, 0.4962, 0.175, 0.4962, 0.175, 0.4962, 0.175, 0.4962, 0.175, 0.4962, 0.175, 0.4962, 0.175, 0.4962, 0.175, 0.4962, 0.175, 0.4962, 0.175, 0.4962, 0.175, 0.4962, 0.175, 0.4962, 0.175, 0.4962, 0.175, 0.4962, 0.175, 0.4962, 0.175, 0.4962, 0.175, 0.4962, 0.175, 0.4962, 0.175, 0.4962, 0.175, 0.4962, 0.175, 0.4962, 0.175, 0.4962, 0.175, 0.4962, 0.175, 0.4962, 0.175, 0.4962, 0.175, 0.4962, 0.175, 0.4962, 0.175, 0.4962, 0.175, 0.4962, 0.175, 0.4962, 0.175, 0.4962, 0.175, 0.4962, 0.175, 0.4962, 0.175, 0.4962, 0.175, 0.4962, 0.175, 0.4962, 0.175, 0.4962, 0.175, 0.4962, 0.175, 0.4962, 0.175, 0.4962, 0.175, 0.4962, 0.175, 0.4962, 0.175, 0.4962, 0.175, 0.4962, 0.175, 0.4962, 0.175, 0.4962, 0.175, 0.4962, 0.175, 0.4962, 0.175, 0.4962, 0.175, 0.4962, 0.175, 0.4962, 0.175, 0.4962, 0.175, 0.4962, 0.175, 0.4962, 0.175, 0.4962, 0.175, 0.4962, 0.175, 0.4962, 0.175, 0.4962, 0.175, 0.4962, 0.175, 0.4962, 0.175, 0.4962, 0.175, 0.4962, 0.175, 0.4962, 0.175, 0.4962, 0.175, 0.4962, 0.175, 0.4962, 0.175, 0.4962, 0.175, 0.4962, 0.175, 0.4962, 0.175, 0.4962, 0.7729, 0.6837, 0.7729, 0.6837, 0.7729, 0.6837, 0.7729, 0.6837, 0.7729, 0.6837, 0.7729, 0.6837, 0.7729, 0.6837, 0.7729, 0.6837, 0.7729, 0.6837, 0.7729, 0.6837, 0.7729, 0.6837, 0.7729, 0.6837, 0.7729, 0.6837, 0.7729, 0.6837, 0.7729, 0.6837, 0.7729, 0.6837, 0.7729, 0.6837, 0.7729, 0.6837, 0.7729, 0.6837, 0.7729, 0.6837, 0.7729, 0.6837, 0.7729, 0.6837, 0.7729, 0.6837, 0.7729, 0.6837, 0.7729, 0.6837, 0.7729, 0.6837, 0.7729, 0.6837, 0.7729, 0.6837, 0.7729, 0.6837, 0.7729, 0.6837, 0.7729, 0.6837, 0.7729, 0.6837, 0.8646, 0.8737, 0.8646, 0.8737, 0.8646, 0.8737, 0.8646, 0.8737, 0.8646, 0.8737, 0.8646, 0.8737, 0.8646, 0.8737, 0.8646, 0.8737, 0.8646, 0.8737, 0.8646, 0.8737, 0.8646, 0.8737, 0.8646, 0.8737, 0.8646, 0.8737, 0.8646, 0.8737, 0.8646, 0.8737, 0.8646, 0.8737, 0.8646, 0.8737, 0.8646, 0.8737, 0.8646, 0.8737, 0.8646, 0.8737, 0.8646, 0.8737, 0.8646, 0.8737, 0.8646, 0.8737, 0.8646, 0.8737, 0.8646, 0.8737, 0.8646, 0.8737, 0.8646, 0.8737, 0.8646, 0.8737, 0.8646, 0.8737, 0.8646, 0.8737, 0.8646, 0.8737, 0.8646, 0.8737, 0.8646, 0.8737, 0.8646, 0.8737, 0.8646, 0.8737, 0.8646, 0.8737, 0.8646, 0.8737, 0.8646, 0.8737, 0.8646, 0.8737, 0.8646, 0.8737, 0.8646, 0.8737, 0.8646, 0.8737, 0.8646, 0.8737, 0.8646, 0.8737, 0.8646, 0.8737, 0.8646, 0.8737, 0.8646, 0.8737, 0.8646, 0.8737, 0.8646, 0.8737, 0.8646, 0.8737, 0.8646, 0.8737, 0.8646, 0.8737, 0.8646, 0.8737, 0.8646, 0.8737, 0.8646, 0.8737, 0.8646, 0.8737, 0.8646, 0.8737, 0.8646, 0.8737, 0.8646, 0.8737, 0.8646, 0.8737, 0.8646, 0.8737, 0.8646, 0.8737, 0.8646, 0.8737, 0.8646, 0.8737, 0.8646, 0.8737, 0.8646, 0.8737, 0.8646, 0.8737, 0.8646, 0.8737, 0.8646, 0.8737, 0.8646, 0.8737, 0.8646, 0.8737, 0.8646, 0.8737, 0.8646, 0.8737, 0.8646, 0.8737, 0.8646, 0.8737, 0.8646, 0.8737, 0.8646, 0.8737, 0.8646, 0.8737, 0.8646, 0.8737, 0.8646, 0.8737, 0.8646, 0.8737, 0.8646, 0.8737, 0.8646, 0.8737, 0.8646, 0.8737, 0.8646, 0.8737, 0.8646, 0.8737, 0.8646, 0.8737, 0.8646, 0.8737, 0.8646, 0.8737, 0.8646, 0.8737, 0.8646, 0.8737, 0.8646, 0.8737, 0.8646, 0.8737, 0.8646, 0.8737, 0.8646, 0.8737, 0.8646, 0.8737, 0.8646, 0.8737, 0.8646, 0.8737, 0.8646, 0.8737, 0.8646, 0.8737, 0.8646, 0.8737, 0.8646, 0.8737, 0.8646, 0.8737, 0.8646, 0.8737, 0.8646, 0.8737, 0.8646, 0.8737, 0.8646, 0.8737, 0.8646, 0.8737, 0.8646, 0.8737, 0.8646, 0.8737, 0.8646, 0.8737, 0.8646, 0.8737, 0.8646, 0.8737, 0.8646, 0.8737, 0.8646, 0.8737, 0.8646, 0.8737, 0.8646, 0.8737, 0.8646, 0.8737, 0.8646, 0.8737, 0.8646, 0.8737, 0.8646, 0.8737, 0.8646, 0.8737, 0.8646, 0.8737, 0.8646, 0.8737, 0.7729, 0.6837, 0.7729, 0.6837, 0.7729, 0.6837, 0.7729, 0.6837, 0.7729, 0.6837, 0.7729, 0.6837, 0.7729, 0.6837, 0.7729, 0.6837, 0.7729, 0.6837, 0.7729, 0.6837, 0.7729, 0.6837, 0.7729, 0.6837, 0.8062, 0.135, 0.8062, 0.135, 0.8062, 0.135, 0.8062, 0.135, 0.7729, 0.6837, 0.7729, 0.6837, 0.7729, 0.6837, 0.7729, 0.6837, 0.7729, 0.6837, 0.7729, 0.6837, 0.7729, 0.6837, 0.7729, 0.6837, 0.7729, 0.6837, 0.7729, 0.6837, 0.7729, 0.6837, 0.7729, 0.6837, 0.7729, 0.6837, 0.7729, 0.6837, 0.7729, 0.6837, 0.7729, 0.6837, 0.7729, 0.6837, 0.7729, 0.6837, 0.7729, 0.6837, 0.7729, 0.6837, 0.8062, 0.135, 0.8062, 0.135, 0.8062, 0.135, 0.8062, 0.135, 0.7729, 0.6837, 0.7729, 0.6837, 0.7729, 0.6837, 0.7729, 0.6837, 0.7729, 0.6837, 0.7729, 0.6837, 0.7729, 0.6837, 0.7729, 0.6837])
me_cube.materials.append(mat_material)
me_cube.use_remesh_preserve_volume = False
me_cube.use_remesh_preserve_attributes = False
me_cube.use_mirror_vertex_groups = False
me_cube.update()

# ---- objects
ob_cube = bpy.data.objects.new('Cube', me_cube)
ob_empty = bpy.data.objects.new('Empty', None)

# ---- transforms, parenting, visibility, modifiers, constraints
ob_cube.location = (0.0, 0.0, 0.0)
ob_cube.lock_rotations_4d = False
ob_cube.empty_display_type = 'ARROWS'
ob_cube.lineart.crease_threshold = 0.0
_m = ob_cube.modifiers.new('Mirror', 'MIRROR')
_m.use_clip = True
ob_empty.location = (0.0, 0.0, 0.0)
ob_empty.rotation_euler = (1.571, -0.0, 1.571)
ob_empty.empty_display_type = 'IMAGE'
ob_empty.empty_display_size = 5.0
ob_empty.lineart.crease_threshold = 0.0

# ---- collection membership
col_collection.objects.link(ob_cube)
col_collection.objects.link(ob_empty)

# ---- scene / render settings (as saved in the file)
scene.frame_start = 1; scene.frame_end = 250; scene.frame_set(1)
scene.render.engine = 'BLENDER_EEVEE_NEXT'
scene.cycles.use_denoising = False
scene.cycles.samples = 128
scene.cycles.sampling_pattern = 'TABULATED_SOBOL'
scene.cycles.use_adaptive_sampling = False
scene.cycles.use_light_tree = False
scene.view_settings.view_transform = 'Filmic'
bpy.context.view_layer.update()

# ---- added for rendering (the .blend has no active camera and no usable light): camera, sun
cam_auto = bpy.data.cameras.new('AutoCamera')
cam_auto.lens = 50.0
cam_auto.sensor_width = 36.0
cam_auto.clip_end = 1000.0
ob_auto_camera = bpy.data.objects.new('AutoCamera', cam_auto)
scene.collection.objects.link(ob_auto_camera)
ob_auto_camera.location = (4.62727, -4.58708, 3.92738)
ob_auto_camera.rotation_euler = (1.09748, -7.21219e-08, 0.694738)
scene.camera = ob_auto_camera
light_auto_sun = bpy.data.lights.new('AutoSun', 'SUN')
light_auto_sun.energy = 3.0
light_auto_sun.angle = 0.0523599
ob_auto_sun = bpy.data.objects.new('AutoSun', light_auto_sun)
scene.collection.objects.link(ob_auto_sun)
ob_auto_sun.rotation_euler = (0.872665, 0.174533, 0.523599)
bpy.context.view_layer.update()
